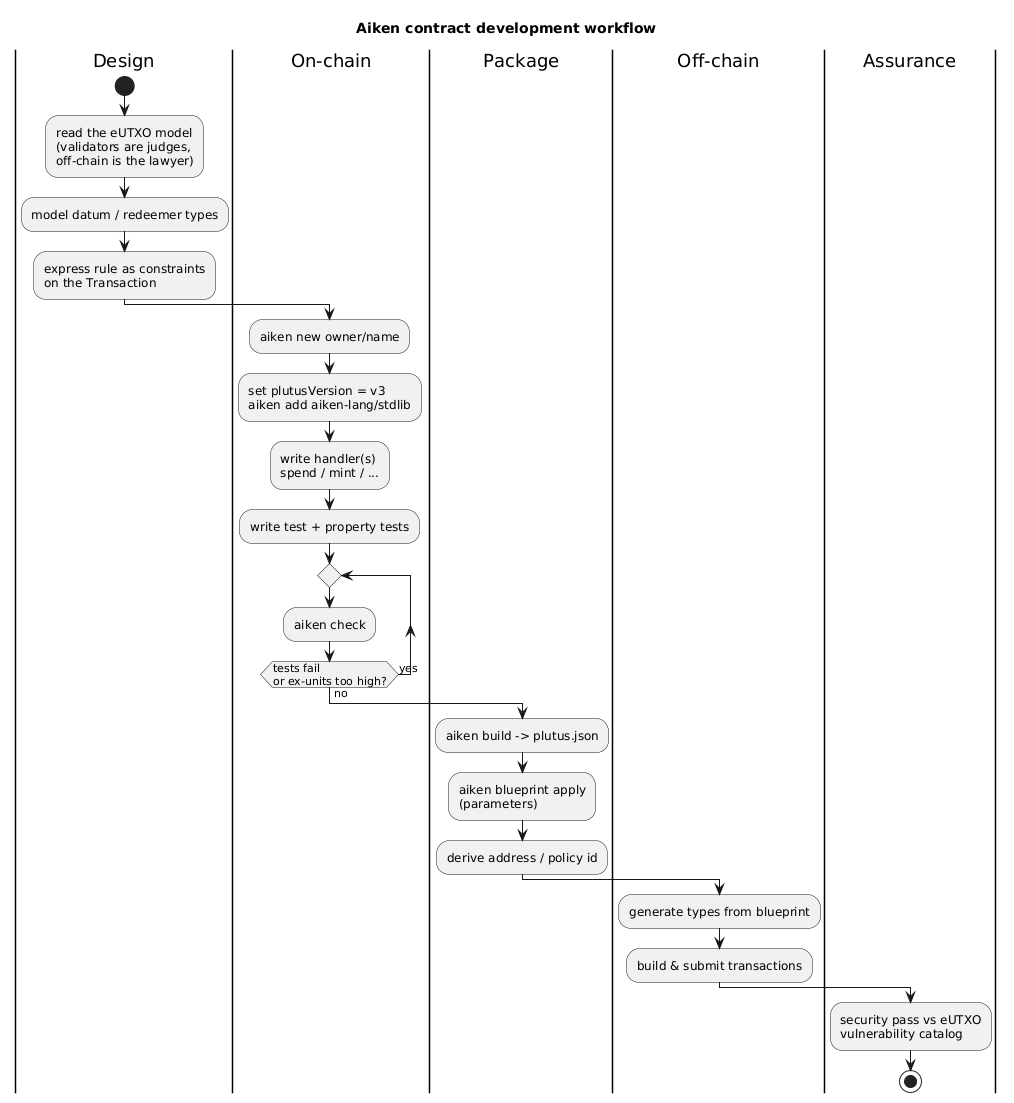

The diagram above was rendered by PlantUML. Its source (embedded in the PNG):
@startuml
skinparam shadowing false
title Aiken contract development workflow

|Design|
start
:read the eUTXO model
(validators are judges,
off-chain is the lawyer);
:model datum / redeemer types;
:express rule as constraints
on the Transaction;

|On-chain|
:aiken new owner/name;
:set plutusVersion = v3
aiken add aiken-lang/stdlib;
:write handler(s)
spend / mint / ...;
:write test + property tests;
repeat
  :aiken check;
repeat while (tests fail\nor ex-units too high?) is (yes) not (no)

|Package|
:aiken build -> plutus.json;
:aiken blueprint apply
(parameters);
:derive address / policy id;

|Off-chain|
:generate types from blueprint;
:build & submit transactions;

|Assurance|
:security pass vs eUTXO
vulnerability catalog;
stop
@enduml